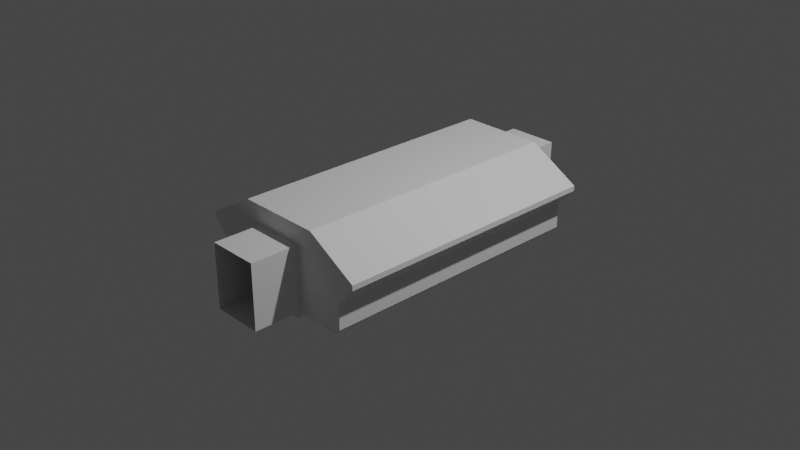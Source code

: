 # Source: M2X_Longcabin.blend  (saved by Blender 3.1.7; exported with 4.5.12 LTS)
import bpy
from mathutils import Matrix  # noqa: F401  (used for matrix-valued properties, if any)

bpy.ops.wm.read_factory_settings(use_empty=True)
scene = bpy.context.scene
scene.name = 'Scene'

# ---- collections
col_collection = bpy.data.collections.new('Collection'); scene.collection.children.link(col_collection)

# ---- materials (node trees are filled in below, after node groups)
mat_material_002 = bpy.data.materials.new('Material.002')
mat_material_002.use_transparent_shadow = False

# ---- node groups
ng_color4 = bpy.data.node_groups.new('Color4', 'ShaderNodeTree')
_s = ng_color4.interface.new_socket(name='Color', in_out='OUTPUT', socket_type='NodeSocketColor')
_s = ng_color4.interface.new_socket(name='Alpha', in_out='OUTPUT', socket_type='NodeSocketFloat')
_s = ng_color4.interface.new_socket(name='Color', in_out='INPUT', socket_type='NodeSocketColor')
_s = ng_color4.interface.new_socket(name='Alpha', in_out='INPUT', socket_type='NodeSocketFloat')
_s.min_value = 1.0
_N = ng_color4.nodes; _L = ng_color4.links
n0 = _N.new('NodeGroupInput'); n0.name = 'Group Input'; n0.location = (-403, 18)
n1 = _N.new('NodeGroupOutput'); n1.name = 'Group Output'; n1.location = (154, 24)
_L.new(n0.outputs[1], n1.inputs[1])
_L.new(n0.outputs[0], n1.inputs[0])
n1.is_active_output = True

# ---- material node trees
mat_material_002.use_nodes = True; mat_material_002.node_tree.nodes.clear()
_N = mat_material_002.node_tree.nodes; _L = mat_material_002.node_tree.links
n0 = _N.new('ShaderNodeOutputMaterial'); n0.name = 'Material Output'; n0.location = (300, 300)
n1 = _N.new('ShaderNodeMixShader'); n1.name = 'Mix Shader'; n1.location = (19, 220)
n2 = _N.new('ShaderNodeLightPath'); n2.name = 'Light Path'; n2.location = (-232, 180)
n2.hide = True
n3 = _N.new('ShaderNodeEmission'); n3.name = 'Emission'; n3.location = (-210, 127)
n3.hide = True
n4 = _N.new('ShaderNodeGroup'); n4.name = '_Color'; n4.location = (-420, 126)
n4.label = '_Color'
n4.hide = True
n4.node_tree = ng_color4
n4.inputs[0].default_value = (1.0, 1.0, 1.0, 1.0)
n4.inputs[1].default_value = 1.0
_L.new(n1.outputs[0], n0.inputs[0])
_L.new(n2.outputs[0], n1.inputs[0])
_L.new(n3.outputs[0], n1.inputs[2])
_L.new(n4.outputs[0], n3.inputs[0])
_L.new(n4.outputs[1], n3.inputs[1])
n0.is_active_output = True

# ---- world
world_world = bpy.data.worlds.new('World'); scene.world = world_world
world_world.use_nodes = True; world_world.node_tree.nodes.clear()
_N = world_world.node_tree.nodes; _L = world_world.node_tree.links
n0 = _N.new('ShaderNodeOutputWorld'); n0.name = 'World Output'; n0.location = (300, 300)
n1 = _N.new('ShaderNodeBackground'); n1.name = 'Background'; n1.location = (10, 300)
n1.inputs[0].default_value = (0.05088, 0.05088, 0.05088, 1.0)
_L.new(n1.outputs[0], n0.inputs[0])
n0.is_active_output = True
world_world.color = (0.05088, 0.05088, 0.05088)
world_world.use_sun_shadow = False
world_world.sun_shadow_jitter_overblur = 0.0

# ---- cameras
cam_camera = bpy.data.cameras.new('Camera')
cam_camera.clip_end = 100.0
cam_camera.ortho_scale = 7.314

# ---- lights
light_light = bpy.data.lights.new('Light', 'POINT')
light_light.transmission_factor = 0.0
light_light.energy = 1000.0
light_light.shadow_soft_size = 0.1
light_light.shadow_maximum_resolution = 0.006
light_light.use_absolute_resolution = True

# ---- meshes
me_cube_001 = bpy.data.meshes.new('Cube.001')
me_cube_001.from_pydata([(-0.9313, -1.206, 0.7192), (-0.9313, -1.206, 1.0), (-0.9313, 1.206, 0.7192), (-0.9313, 1.206, 1.0), (0.9313, -1.206, 0.7192), (0.9313, -1.206, 1.0), (0.9313, 1.206, 0.7192), (0.9313, 1.206, 1.0)], [], [(0, 1, 3, 2), (2, 3, 7, 6), (6, 7, 5, 4), (4, 5, 1, 0), (2, 6, 4, 0), (7, 3, 1, 5)])
_uv = me_cube_001.uv_layers.new(name='UVMap')
_uv.uv.foreach_set('vector', [0.375, 0.0, 0.625, 0.0, 0.625, 0.25, 0.375, 0.25, 0.375, 0.25, 0.625, 0.25, 0.625, 0.5, 0.375, 0.5, 0.375, 0.5, 0.625, 0.5, 0.625, 0.75, 0.375, 0.75, 0.375, 0.75, 0.625, 0.75, 0.625, 1.0, 0.375, 1.0, 0.125, 0.5, 0.375, 0.5, 0.375, 0.75, 0.125, 0.75, 0.625, 0.5, 0.875, 0.5, 0.875, 0.75, 0.625, 0.75])
me_cube_001.materials.append(mat_material_002)
me_cube_001.use_remesh_fix_poles = True
me_cube_001.use_remesh_preserve_attributes = False
me_cube_001.update()
me_cube_002 = bpy.data.meshes.new('Cube.002')
me_cube_002.from_pydata([(-0.2305, -1.512, -0.44), (-0.2768, -2.033, -0.3482), (-0.2912, -1.512, -0.3688), (-0.2768, -2.033, 0.3482), (-0.2305, 1.512, -0.44), (-0.2768, 2.033, -0.3482), (-0.2912, 1.512, -0.3688), (-0.2768, 2.033, 0.3482), (0.2768, -2.033, -0.3482), (0.2305, -1.512, -0.44), (0.2912, -1.512, -0.3688), (0.2768, -2.033, 0.3482), (0.2305, 1.512, -0.44), (0.2768, 2.033, -0.3482), (0.2912, 1.512, -0.3688), (0.2768, 2.033, 0.3482), (-0.8293, -1.512, -0.3095), (-0.8293, 1.512, -0.3095), (0.8293, 1.512, -0.3095), (0.8293, -1.512, -0.3095), (-0.7702, -1.512, -0.3688), (-0.7702, 1.512, -0.3688), (0.7702, 1.512, -0.3688), (0.7702, -1.512, -0.3688), (-0.8293, 1.512, -0.0371), (-0.8293, -1.512, -0.0371), (0.8293, -1.512, -0.0371), (0.8293, 1.512, -0.0371), (-1.019, 1.512, 0.1742), (-1.019, -1.512, 0.1742), (1.019, -1.512, 0.1742), (1.019, 1.512, 0.1742), (-1.019, 1.512, 0.2307), (-1.019, -1.512, 0.2307), (1.019, -1.512, 0.2307), (1.019, 1.512, 0.2307), (-0.4604, 1.512, 0.5511), (-0.4604, -1.512, 0.5511), (0.4604, -1.512, 0.5511), (0.4604, 1.512, 0.5511), (-0.2768, -1.512, -0.3095), (0.2768, -1.512, -0.3095), (0.2768, -1.512, -0.0371), (-0.2768, -1.512, -0.0371), (0.2768, -1.512, -0.3482), (-0.2768, -1.512, -0.3482), (-0.2768, 1.512, -0.3482), (-0.2768, 1.512, -0.3095), (0.2768, 1.512, -0.3095), (0.2768, 1.512, -0.3482), (-0.2768, 1.512, -0.0371), (0.2768, 1.512, -0.0371), (0.2768, -1.512, 0.1742), (-0.2768, -1.512, 0.1742), (-0.2768, 1.512, 0.1742), (0.2768, 1.512, 0.1742), (-0.2768, 1.512, 0.2307), (0.2768, 1.512, 0.3482), (0.2768, 1.512, 0.2307), (-0.2768, 1.512, 0.3482), (0.2768, -1.512, 0.2307), (-0.2768, -1.512, 0.2307), (-0.2768, -1.512, 0.3482), (0.2768, -1.512, 0.3482)], [], [(0, 4, 6, 2), (4, 12, 14, 6), (12, 9, 10, 14), (9, 0, 2, 10), (4, 0, 9, 12), (10, 23, 22, 14), (41, 42, 26, 19), (25, 43, 40, 16), (17, 21, 6), (16, 40, 45, 44, 41, 19, 10, 2), (14, 18, 48, 49, 46, 47, 17, 6), (23, 19, 18, 22), (21, 17, 16, 20), (19, 23, 10), (6, 21, 20, 2), (2, 20, 16), (14, 22, 18), (47, 50, 24, 17), (51, 48, 18, 27), (42, 52, 30, 26), (29, 53, 43, 25), (19, 26, 27, 18), (17, 24, 25, 16), (28, 32, 33, 29), (24, 50, 54, 28), (27, 31, 55, 51), (26, 30, 31, 27), (24, 28, 29, 25), (36, 32, 56, 59, 57, 58, 35, 39), (30, 34, 35, 31), (28, 54, 56, 32), (58, 55, 31, 35), (52, 60, 34, 30), (33, 61, 53, 29), (39, 38, 37, 36), (34, 60, 63, 62, 61, 33, 37, 38), (32, 36, 37, 33), (34, 38, 39, 35), (7, 59, 56, 54, 50, 47, 46, 5), (1, 45, 40, 43, 53, 61, 62, 3), (11, 63, 60, 52, 42, 41, 44, 8), (48, 51, 55, 58, 57, 15, 13, 49), (8, 44, 45, 1), (5, 46, 49, 13), (62, 63, 11, 3), (57, 59, 7, 15)])
_uv = me_cube_002.uv_layers.new(name='UVMap')
_uv.uv.foreach_set('vector', [0.375, 0.0, 0.375, 0.25, 0.625, 0.25, 0.625, 0.0, 0.375, 0.25, 0.375, 0.5, 0.625, 0.5, 0.625, 0.25, 0.375, 0.5, 0.375, 0.75, 0.625, 0.75, 0.625, 0.5, 0.375, 0.75, 0.375, 1.0, 0.625, 1.0, 0.625, 0.75, 0.125, 0.5, 0.125, 0.75, 0.375, 0.75, 0.375, 0.5, 0.625, 0.75, 0.625, 0.75, 0.625, 0.5, 0.625, 0.5, 0.625, 0.8333, 0.625, 0.8333, 0.625, 0.75, 0.625, 0.75, 0.625, 1.0, 0.625, 0.9167, 0.625, 0.9167, 0.625, 1.0, 0.625, 0.25, 0.625, 0.25, 0.625, 0.25, 0.625, 1.0, 0.625, 0.9167, 0.625, 0.9662, 0.625, 0.7838, 0.625, 0.8333, 0.625, 0.75, 0.625, 0.75, 0.625, 1.0, 0.625, 0.5, 0.625, 0.5, 0.625, 0.4167, 0.625, 0.4662, 0.625, 0.2838, 0.625, 0.3333, 0.625, 0.25, 0.625, 0.25, 0.625, 0.75, 0.625, 0.75, 0.625, 0.5, 0.625, 0.5, 0.625, 0.25, 0.625, 0.25, 0.625, 0.0, 0.625, 0.0, 0.625, 0.75, 0.625, 0.75, 0.625, 0.75, 0.625, 0.25, 0.625, 0.25, 0.625, 0.0, 0.625, 0.0, 0.625, 1.0, 0.625, 1.0, 0.625, 1.0, 0.625, 0.5, 0.625, 0.5, 0.625, 0.5, 0.625, 0.3333, 0.625, 0.3333, 0.625, 0.25, 0.625, 0.25, 0.625, 0.4167, 0.625, 0.4167, 0.625, 0.5, 0.625, 0.5, 0.625, 0.8333, 0.625, 0.8411, 0.625, 0.75, 0.625, 0.75, 0.625, 1.0, 0.625, 0.9089, 0.625, 0.9167, 0.625, 1.0, 0.625, 0.75, 0.625, 0.75, 0.625, 0.5, 0.625, 0.5, 0.625, 0.25, 0.625, 0.25, 0.625, 0.0, 0.625, 0.0, 0.625, 0.25, 0.625, 0.25, 0.625, 0.0, 0.625, 0.0, 0.625, 0.25, 0.625, 0.3333, 0.625, 0.3411, 0.625, 0.25, 0.625, 0.5, 0.625, 0.5, 0.625, 0.4089, 0.625, 0.4167, 0.625, 0.75, 0.625, 0.75, 0.625, 0.5, 0.625, 0.5, 0.625, 0.25, 0.625, 0.25, 0.625, 0.0, 0.625, 0.0, 0.625, 0.25, 0.625, 0.25, 0.625, 0.3411, 0.625, 0.3275, 0.625, 0.4225, 0.625, 0.4089, 0.625, 0.5, 0.625, 0.5, 0.625, 0.75, 0.625, 0.75, 0.625, 0.5, 0.625, 0.5, 0.625, 0.25, 0.625, 0.3411, 0.625, 0.3411, 0.625, 0.25, 0.625, 0.4089, 0.625, 0.4089, 0.625, 0.5, 0.625, 0.5, 0.625, 0.8411, 0.625, 0.8411, 0.625, 0.75, 0.625, 0.75, 0.625, 1.0, 0.625, 0.9089, 0.625, 0.9089, 0.625, 1.0, 0.625, 0.5, 0.625, 0.75, 0.875, 0.75, 0.875, 0.5, 0.625, 0.75, 0.625, 0.8411, 0.625, 0.8275, 0.625, 0.9225, 0.625, 0.9089, 0.625, 1.0, 0.625, 1.0, 0.625, 0.75, 0.625, 0.25, 0.625, 0.25, 0.625, 0.0, 0.625, 0.0, 0.625, 0.75, 0.625, 0.75, 0.625, 0.5, 0.625, 0.5, 0.625, 0.25, 0.625, 0.218, 0.5828, 0.218, 0.5625, 0.218, 0.4867, 0.218, 0.3889, 0.218, 0.375, 0.218, 0.375, 0.25, 0.375, 0.0, 0.375, 0.03204, 0.3889, 0.03204, 0.4867, 0.03204, 0.5625, 0.03204, 0.5828, 0.03204, 0.625, 0.03204, 0.625, 0.0, 0.625, 0.75, 0.625, 0.718, 0.5828, 0.718, 0.5625, 0.718, 0.4867, 0.718, 0.3889, 0.718, 0.375, 0.718, 0.375, 0.75, 0.3889, 0.532, 0.4867, 0.532, 0.5625, 0.532, 0.5828, 0.532, 0.625, 0.532, 0.625, 0.5, 0.375, 0.5, 0.375, 0.532, 0.375, 0.75, 0.375, 0.718, 0.125, 0.718, 0.125, 0.75, 0.125, 0.5, 0.125, 0.532, 0.375, 0.532, 0.375, 0.5, 0.875, 0.718, 0.625, 0.718, 0.625, 0.75, 0.875, 0.75, 0.625, 0.532, 0.875, 0.532, 0.875, 0.5, 0.625, 0.5])
me_cube_002.use_remesh_fix_poles = True
me_cube_002.use_remesh_preserve_attributes = False
me_cube_002.update()

# ---- objects
ob_light = bpy.data.objects.new('Light', light_light)
ob_camera = bpy.data.objects.new('Camera', cam_camera)
ob_hatch_plane = bpy.data.objects.new('Hatch_Plane', None)
ob_hatch_plane_001 = bpy.data.objects.new('Hatch_Plane.001', None)
ob_freeiva_hatch_square = bpy.data.objects.new('FreeIva_Hatch_Square', None)
ob_cutout = bpy.data.objects.new('cutout', me_cube_001)
ob_freeiva = bpy.data.objects.new('FreeIva', None)
ob_shellcollider = bpy.data.objects.new('shellCollider', me_cube_002)

# ---- transforms, parenting, visibility, modifiers, constraints
ob_light.location = (4.076, 1.005, 5.904)
ob_light.rotation_euler = (0.6503, 0.05522, 1.866)
ob_light.lock_rotations_4d = False
ob_light.empty_display_type = 'ARROWS'
ob_light.color = (0.0, 0.0, 0.0, 0.0)
ob_light.lineart.crease_threshold = 0.0
ob_camera.location = (7.359, -6.926, 4.958)
ob_camera.rotation_euler = (1.109, 0.0, 0.8149)
ob_camera.lock_rotations_4d = False
ob_camera.empty_display_type = 'ARROWS'
ob_camera.color = (0.0, 0.0, 0.0, 0.0)
ob_camera.display_type = 'WIRE'
ob_camera.lineart.crease_threshold = 0.0
ob_hatch_plane.location = (0.0, 2.03, 0.0)
ob_hatch_plane.rotation_mode = 'QUATERNION'
ob_hatch_plane.rotation_quaternion = (0.7071, 0.7071, 0.0, 0.0)
ob_hatch_plane_001.location = (-1.775e-07, -2.03, 0.0)
ob_hatch_plane_001.rotation_mode = 'QUATERNION'
ob_hatch_plane_001.rotation_quaternion = (3.091e-08, 3.091e-08, -0.7071, -0.7071)
ob_freeiva_hatch_square.location = (0.0, 0.0, 0.5578)
ob_freeiva_hatch_square.rotation_mode = 'QUATERNION'
ob_freeiva_hatch_square.rotation_quaternion = (4.371e-08, -1.0, 0.0, 0.0)
ob_cutout.parent = ob_freeiva
ob_cutout.location = (0.0, 0.0, 0.2402)
ob_cutout.scale = (0.3103, 0.3103, 0.3103)
ob_freeiva.location = (0.0, 0.0, 0.0)
ob_shellcollider.parent = ob_freeiva
ob_shellcollider.location = (0.0, 0.0, 0.0)

# ---- collection membership
col_collection.objects.link(ob_light)
col_collection.objects.link(ob_camera)
col_collection.objects.link(ob_hatch_plane)
col_collection.objects.link(ob_hatch_plane_001)
col_collection.objects.link(ob_freeiva_hatch_square)
col_collection.objects.link(ob_cutout)
col_collection.objects.link(ob_freeiva)
col_collection.objects.link(ob_shellcollider)

# ---- scene / render settings (as saved in the file)
scene.camera = ob_camera
scene.frame_start = 1; scene.frame_end = 250; scene.frame_set(1)
scene.render.engine = 'BLENDER_EEVEE_NEXT'
scene.cycles.sampling_pattern = 'TABULATED_SOBOL'
scene.cycles.use_light_tree = False
scene.view_settings.view_transform = 'Filmic'
bpy.context.view_layer.update()
